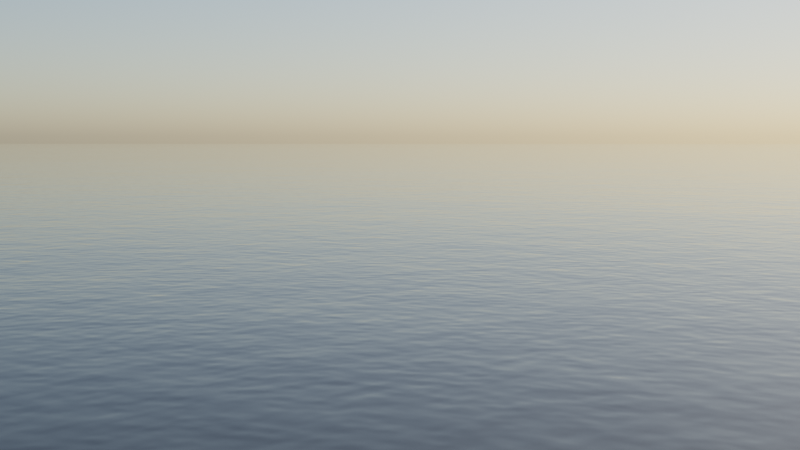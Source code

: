 # Source: base_ocean.blend  (saved by Blender 3.3.6; exported with 4.5.12 LTS)
import bpy
from mathutils import Matrix  # noqa: F401  (used for matrix-valued properties, if any)

bpy.ops.wm.read_factory_settings(use_empty=True)
scene = bpy.context.scene
scene.name = 'Scene'

# ---- collections
col_collection = bpy.data.collections.new('Collection'); scene.collection.children.link(col_collection)

# ---- materials (node trees are filled in below, after node groups)
mat_ocean_with_noise_waves = bpy.data.materials.new('Ocean with noise waves')
mat_ocean_with_noise_waves.surface_render_method = 'BLENDED'
mat_ocean_with_noise_waves.displacement_method = 'DISPLACEMENT'
mat_ocean_with_noise_waves.blend_method = 'BLEND'
mat_ocean_with_noise_waves.alpha_threshold = 0.0
mat_ocean_with_noise_waves.preview_render_type = 'FLAT'
mat_ocean_with_noise_waves.line_color = (0.0, 0.0, 0.0, 1.0)
mat_cable = bpy.data.materials.new('Cable')

# ---- material node trees
mat_ocean_with_noise_waves.use_nodes = True; mat_ocean_with_noise_waves.node_tree.nodes.clear()
_N = mat_ocean_with_noise_waves.node_tree.nodes; _L = mat_ocean_with_noise_waves.node_tree.links
n0 = _N.new('ShaderNodeBsdfPrincipled'); n0.name = 'Principled BSDF'; n0.location = (-234, 1032)
n0.distribution = 'GGX'
n0.subsurface_method = 'BURLEY'
n0.inputs[0].default_value = (0.04585, 0.05513, 0.05142, 1.0)
n0.inputs[1].default_value = 0.07273
n0.inputs[2].default_value = 0.0
n0.inputs[3].default_value = 1.333
n0.inputs[13].default_value = 0.0
n0.inputs[18].default_value = 0.9
n0.inputs[27].default_value = (0.0, 0.0, 0.0, 1.0)
n0.inputs[28].default_value = 1.0
n1 = _N.new('ShaderNodeOutputMaterial'); n1.name = 'Material Output'; n1.location = (170, 1062)
n2 = _N.new('ShaderNodeBump'); n2.name = 'Bump.001'; n2.location = (-447, 802)
n2.inputs[1].default_value = 1.0
n2.inputs[2].default_value = 1.0
n3 = _N.new('ShaderNodeMix'); n3.name = 'Mix'; n3.location = (-661, 800)
n3.data_type = 'RGBA'
n4 = _N.new('ShaderNodeTexNoise'); n4.name = 'Noise Texture.001'; n4.location = (-1041, 610)
n4.inputs[1].default_value = 5.001
n4.inputs[2].default_value = 50.0
n4.inputs[3].default_value = 8.0
n4.inputs[4].default_value = 0.8
n5 = _N.new('ShaderNodeTexCoord'); n5.name = 'Texture Coordinate'; n5.location = (-1915, 819)
n6 = _N.new('ShaderNodeTexNoise'); n6.name = 'Noise Texture'; n6.location = (-951, 1014)
n6.inputs[1].default_value = 5.001
n6.inputs[2].default_value = 8.0
n6.inputs[3].default_value = 4.0
n6.inputs[4].default_value = 0.8
n7 = _N.new('ShaderNodeSeparateXYZ'); n7.name = 'Separate XYZ'; n7.location = (-1625, 808)
n8 = _N.new('ShaderNodeCombineXYZ'); n8.name = 'Combine XYZ'; n8.location = (-1391, 720)
n9 = _N.new('ShaderNodeVectorMath'); n9.name = 'Vector Math'; n9.location = (-684, 1568)
n9.operation = 'SUBTRACT'
n9.inputs[1].default_value = (0.0, 0.0, 0.5)
n10 = _N.new('ShaderNodeTexNoise'); n10.name = 'Noise Texture.002'; n10.location = (-908, 1463)
n10.inputs[2].default_value = 9.0
n10.inputs[3].default_value = 6.9
n10.inputs[8].default_value = 0.3
n11 = _N.new('ShaderNodeVectorDisplacement'); n11.name = 'Vector Displacement'; n11.location = (-466, 1679)
n11.space = 'WORLD'
n11.inputs[2].default_value = 20.0
n12 = _N.new('ShaderNodeBsdfPrincipled'); n12.name = 'Principled BSDF.001'; n12.location = (-1174, 2121)
n12.distribution = 'GGX'
n12.subsurface_method = 'BURLEY'
n12.inputs[0].default_value = (0.0, 0.0, 0.0, 1.0)
n12.inputs[2].default_value = 0.0
n12.inputs[3].default_value = 1.333
n12.inputs[27].default_value = (0.0, 0.0, 0.0, 1.0)
n12.inputs[28].default_value = 1.0
n13 = _N.new('ShaderNodeCombineXYZ'); n13.name = 'Combine XYZ.001'; n13.location = (-1352, 953)
n14 = _N.new('ShaderNodeOutputMaterial'); n14.name = 'Material Output.001'; n14.location = (-259, 1782)
n14.target = 'EEVEE'
_L.new(n0.outputs[0], n1.inputs[0])
_L.new(n5.outputs[0], n7.inputs[0])
_L.new(n7.outputs[0], n8.inputs[0])
_L.new(n7.outputs[1], n8.inputs[1])
_L.new(n2.outputs[0], n0.inputs[5])
_L.new(n4.outputs[1], n3.inputs[7])
_L.new(n6.outputs[1], n3.inputs[6])
_L.new(n3.outputs[2], n2.inputs[3])
_L.new(n8.outputs[0], n4.inputs[0])
_L.new(n13.outputs[0], n6.inputs[0])
_L.new(n7.outputs[0], n13.inputs[0])
_L.new(n7.outputs[1], n13.inputs[1])
_L.new(n12.outputs[0], n14.inputs[0])
_L.new(n11.outputs[0], n14.inputs[2])
_L.new(n9.outputs[0], n11.inputs[0])
_L.new(n10.outputs[1], n9.inputs[0])
n14.is_active_output = True
mat_cable.use_nodes = True; mat_cable.node_tree.nodes.clear()
_N = mat_cable.node_tree.nodes; _L = mat_cable.node_tree.links
n0 = _N.new('ShaderNodeOutputMaterial'); n0.name = 'Material Output'; n0.location = (300, 300)
n1 = _N.new('ShaderNodeBsdfPrincipled'); n1.name = 'Principled BSDF'; n1.location = (10, 300)
n1.distribution = 'GGX'
n1.subsurface_method = 'BURLEY'
n1.inputs[0].default_value = (0.01183, 0.01183, 0.01183, 1.0)
n1.inputs[3].default_value = 1.45
n1.inputs[27].default_value = (0.0, 0.0, 0.0, 1.0)
n1.inputs[28].default_value = 1.0
_L.new(n1.outputs[0], n0.inputs[0])
n0.is_active_output = True

# ---- world
world_world = bpy.data.worlds.new('World'); scene.world = world_world
world_world.use_nodes = True; world_world.node_tree.nodes.clear()
_N = world_world.node_tree.nodes; _L = world_world.node_tree.links
n0 = _N.new('ShaderNodeOutputWorld'); n0.name = 'World Output'; n0.location = (300, 300)
n1 = _N.new('ShaderNodeBackground'); n1.name = 'Background'; n1.location = (10, 300)
n1.inputs[1].default_value = 0.1
n2 = _N.new('ShaderNodeTexSky'); n2.name = 'Sky Texture'; n2.location = (-190, 260)
n2.sun_elevation = 0.6405
_L.new(n1.outputs[0], n0.inputs[0])
_L.new(n2.outputs[0], n1.inputs[0])
n0.is_active_output = True
world_world.color = (0.05088, 0.05088, 0.05088)
world_world.use_sun_shadow = False
world_world.sun_shadow_jitter_overblur = 0.0

# ---- cameras
cam_camera = bpy.data.cameras.new('Camera')

# ---- meshes
me_circle_001 = bpy.data.meshes.new('Circle.001')
me_circle_001.from_pydata([(0.0, 0.0, 0.0), (0.0, 200.0, 0.0), (-141.4, 141.4, 0.0), (-200.0, -8.742e-06, 0.0), (-141.4, -141.4, 0.0), (1.748e-05, -200.0, 0.0), (141.4, -141.4, 0.0), (200.0, 2.385e-06, 0.0), (141.4, 141.4, 0.0), (-0.0001087, 4000.0, 0.0), (-2828.0, 2828.0, 0.0), (-4000.0, -0.0002111, 0.0), (-2828.0, -2828.0, 0.0), (0.000241, -4000.0, 0.0), (2828.0, -2828.0, 0.0), (4000.0, 1.146e-05, 0.0), (2828.0, 2828.0, 0.0), (-8.154e-05, 3050.0, 0.0), (-5.436e-05, 2100.0, 0.0), (-2.718e-05, 1150.0, 0.0), (813.2, 813.2, 0.0), (1485.0, 1485.0, 0.0), (2157.0, 2157.0, 0.0), (1150.0, 4.654e-06, 0.0), (2100.0, 6.922e-06, 0.0), (3050.0, 9.191e-06, 0.0), (813.2, -813.2, 0.0), (1485.0, -1485.0, 0.0), (2157.0, -2157.0, 0.0), (-2157.0, 2157.0, 0.0), (-1485.0, 1485.0, 0.0), (-813.2, 813.2, 0.0), (7.336e-05, -1150.0, 0.0), (0.0001292, -2100.0, 0.0), (0.0001851, -3050.0, 0.0), (-813.2, -813.2, 0.0), (-1485.0, -1485.0, 0.0), (-2157.0, -2157.0, 0.0), (-1150.0, -5.933e-05, 0.0), (-2100.0, -0.0001099, 0.0), (-3050.0, -0.0001605, 0.0)], [], [(0, 1, 2), (0, 2, 3), (0, 3, 4), (0, 4, 5), (0, 5, 6), (0, 6, 7), (0, 7, 8), (0, 8, 1), (17, 22, 16, 9), (22, 25, 15, 16), (25, 28, 14, 15), (29, 17, 9, 10), (28, 34, 13, 14), (34, 37, 12, 13), (37, 40, 11, 12), (40, 29, 10, 11), (3, 2, 31, 38), (38, 31, 30, 39), (39, 30, 29, 40), (4, 3, 38, 35), (35, 38, 39, 36), (36, 39, 40, 37), (5, 4, 35, 32), (32, 35, 36, 33), (33, 36, 37, 34), (6, 5, 32, 26), (26, 32, 33, 27), (27, 33, 34, 28), (2, 1, 19, 31), (31, 19, 18, 30), (30, 18, 17, 29), (7, 6, 26, 23), (23, 26, 27, 24), (24, 27, 28, 25), (8, 7, 23, 20), (20, 23, 24, 21), (21, 24, 25, 22), (1, 8, 20, 19), (19, 20, 21, 18), (18, 21, 22, 17)])
me_circle_001.polygons.foreach_set('use_smooth', [True] * 40)
_uv = me_circle_001.uv_layers.new(name='UVMap')
_uv.uv.foreach_set('vector', [0.5, 0.5, 0.5, 1.0, 0.1464, 0.8536, 0.5, 0.5, 0.1464, 0.8536, 0.0, 0.5, 0.5, 0.5, 0.0, 0.5, 0.1464, 0.1464, 0.5, 0.5, 0.1464, 0.1464, 0.5, 0.0, 0.5, 0.5, 0.5, 0.0, 0.8536, 0.1464, 0.5, 0.5, 0.8536, 0.1464, 1.0, 0.5, 0.5, 0.5, 1.0, 0.5, 0.8536, 0.8536, 0.5, 0.5, 0.8536, 0.8536, 0.5, 1.0, 0.5, 1.0, 0.8536, 0.8536, 0.8536, 0.8536, 0.5, 1.0, 0.8536, 0.8536, 1.0, 0.5, 1.0, 0.5, 0.8536, 0.8536, 1.0, 0.5, 0.8536, 0.1464, 0.8536, 0.1464, 1.0, 0.5, 0.1464, 0.8536, 0.5, 1.0, 0.5, 1.0, 0.1464, 0.8536, 0.8536, 0.1464, 0.5, 0.0, 0.5, 0.0, 0.8536, 0.1464, 0.5, 0.0, 0.1464, 0.1464, 0.1464, 0.1464, 0.5, 0.0, 0.1464, 0.1464, 0.0, 0.5, 0.0, 0.5, 0.1464, 0.1464, 0.0, 0.5, 0.1464, 0.8536, 0.1464, 0.8536, 0.0, 0.5, 0.0, 0.5, 0.1464, 0.8536, 0.1464, 0.8536, 0.0, 0.5, 0.0, 0.5, 0.1464, 0.8536, 0.1464, 0.8536, 0.0, 0.5, 0.0, 0.5, 0.1464, 0.8536, 0.1464, 0.8536, 0.0, 0.5, 0.1464, 0.1464, 0.0, 0.5, 0.0, 0.5, 0.1464, 0.1464, 0.1464, 0.1464, 0.0, 0.5, 0.0, 0.5, 0.1464, 0.1464, 0.1464, 0.1464, 0.0, 0.5, 0.0, 0.5, 0.1464, 0.1464, 0.5, 0.0, 0.1464, 0.1464, 0.1464, 0.1464, 0.5, 0.0, 0.5, 0.0, 0.1464, 0.1464, 0.1464, 0.1464, 0.5, 0.0, 0.5, 0.0, 0.1464, 0.1464, 0.1464, 0.1464, 0.5, 0.0, 0.8536, 0.1464, 0.5, 0.0, 0.5, 0.0, 0.8536, 0.1464, 0.8536, 0.1464, 0.5, 0.0, 0.5, 0.0, 0.8536, 0.1464, 0.8536, 0.1464, 0.5, 0.0, 0.5, 0.0, 0.8536, 0.1464, 0.1464, 0.8536, 0.5, 1.0, 0.5, 1.0, 0.1464, 0.8536, 0.1464, 0.8536, 0.5, 1.0, 0.5, 1.0, 0.1464, 0.8536, 0.1464, 0.8536, 0.5, 1.0, 0.5, 1.0, 0.1464, 0.8536, 1.0, 0.5, 0.8536, 0.1464, 0.8536, 0.1464, 1.0, 0.5, 1.0, 0.5, 0.8536, 0.1464, 0.8536, 0.1464, 1.0, 0.5, 1.0, 0.5, 0.8536, 0.1464, 0.8536, 0.1464, 1.0, 0.5, 0.8536, 0.8536, 1.0, 0.5, 1.0, 0.5, 0.8536, 0.8536, 0.8536, 0.8536, 1.0, 0.5, 1.0, 0.5, 0.8536, 0.8536, 0.8536, 0.8536, 1.0, 0.5, 1.0, 0.5, 0.8536, 0.8536, 0.5, 1.0, 0.8536, 0.8536, 0.8536, 0.8536, 0.5, 1.0, 0.5, 1.0, 0.8536, 0.8536, 0.8536, 0.8536, 0.5, 1.0, 0.5, 1.0, 0.8536, 0.8536, 0.8536, 0.8536, 0.5, 1.0])
me_circle_001.materials.append(mat_ocean_with_noise_waves)
me_circle_001.use_remesh_preserve_volume = False
me_circle_001.use_remesh_preserve_attributes = False
me_circle_001.use_mirror_vertex_groups = False
me_circle_001.update()
me_cube_001 = bpy.data.meshes.new('Cube.001')
me_cube_001.from_pydata([(-1.0, -1.0, -1.0), (-1.0, -1.0, 1.0), (-1.0, 1.0, -1.0), (-1.0, 1.0, 1.0), (1.0, -1.0, -1.0), (1.0, -1.0, 1.0), (1.0, 1.0, -1.0), (1.0, 1.0, 1.0)], [], [(0, 1, 3, 2), (2, 3, 7, 6), (6, 7, 5, 4), (4, 5, 1, 0), (2, 6, 4, 0), (7, 3, 1, 5)])
_uv = me_cube_001.uv_layers.new(name='UVMap')
_uv.uv.foreach_set('vector', [0.375, 0.0, 0.625, 0.0, 0.625, 0.25, 0.375, 0.25, 0.375, 0.25, 0.625, 0.25, 0.625, 0.5, 0.375, 0.5, 0.375, 0.5, 0.625, 0.5, 0.625, 0.75, 0.375, 0.75, 0.375, 0.75, 0.625, 0.75, 0.625, 1.0, 0.375, 1.0, 0.125, 0.5, 0.375, 0.5, 0.375, 0.75, 0.125, 0.75, 0.625, 0.5, 0.875, 0.5, 0.875, 0.75, 0.625, 0.75])
me_cube_001.materials.append(mat_cable)
me_cube_001.use_remesh_preserve_volume = False
me_cube_001.use_remesh_preserve_attributes = False
me_cube_001.use_mirror_vertex_groups = False
me_cube_001.update()

# ---- objects
ob_ocean = bpy.data.objects.new('Ocean', me_circle_001)
ob_cable_material_dummy = bpy.data.objects.new('Cable material dummy', me_cube_001)
ob_camera = bpy.data.objects.new('Camera', cam_camera)

# ---- transforms, parenting, visibility, modifiers, constraints
ob_ocean.location = (0.0, 0.0, 0.0)
ob_ocean.lineart.crease_threshold = 0.0
ob_ocean.cycles.use_adaptive_subdivision = True
ob_cable_material_dummy.location = (-2.676, 0.2027, 0.3525)
ob_cable_material_dummy.hide_render = True
ob_cable_material_dummy.lineart.crease_threshold = 0.0
ob_camera.location = (34.27, -41.61, 6.931)
ob_camera.rotation_euler = (1.491, -1.167e-07, 0.6458)

# ---- collection membership
col_collection.objects.link(ob_ocean)
col_collection.objects.link(ob_cable_material_dummy)
col_collection.objects.link(ob_camera)

# ---- scene / render settings (as saved in the file)
scene.camera = ob_camera
scene.frame_start = 0; scene.frame_end = 0; scene.frame_set(0)
scene.render.engine = 'CYCLES'
scene.cycles.sampling_pattern = 'TABULATED_SOBOL'
scene.cycles.use_light_tree = False
scene.view_settings.view_transform = 'Filmic'
bpy.context.view_layer.update()
